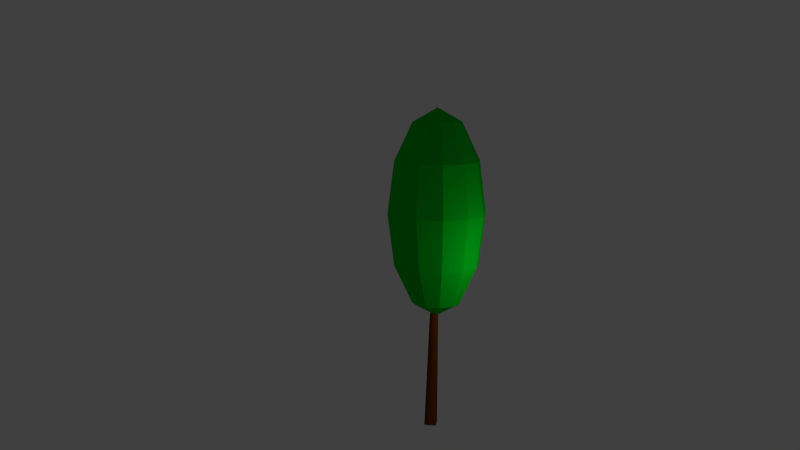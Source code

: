 # Source: tree_low.blend  (saved by Blender 2.69.0; exported with 4.5.12 LTS)
import bpy
from mathutils import Matrix  # noqa: F401  (used for matrix-valued properties, if any)

bpy.ops.wm.read_factory_settings(use_empty=True)
scene = bpy.context.scene
scene.name = 'Scene'

# ---- collections
col_collection_1 = bpy.data.collections.new('Collection 1'); scene.collection.children.link(col_collection_1)

# ---- materials (node trees are filled in below, after node groups)
mat_leaves = bpy.data.materials.new('Leaves')
mat_leaves.alpha_threshold = 0.0
mat_leaves.use_transparent_shadow = False
mat_leaves.diffuse_color = (0.0, 0.5926, 0.01347, 1.0)
mat_leaves.roughness = 0.5
mat_leaves.line_color = (0.0, 0.0, 0.0, 1.0)
mat_rinde = bpy.data.materials.new('Rinde')
mat_rinde.alpha_threshold = 0.0
mat_rinde.use_transparent_shadow = False
mat_rinde.diffuse_color = (0.1789, 0.04394, 0.0, 1.0)
mat_rinde.roughness = 0.5
mat_rinde.line_color = (0.0, 0.0, 0.0, 1.0)

# ---- material node trees

# ---- world
world_world = bpy.data.worlds.new('World'); scene.world = world_world
world_world.color = (0.05088, 0.05088, 0.05088)
world_world.use_sun_shadow = False
world_world.sun_shadow_jitter_overblur = 0.0
world_world.cycles.sampling_method = 'MANUAL'
world_world.cycles.sample_map_resolution = 256

# ---- cameras
cam_camera = bpy.data.cameras.new('Camera')
cam_camera.clip_end = 100.0
cam_camera.lens = 35.0
cam_camera.sensor_width = 32.0
cam_camera.sensor_height = 18.0
cam_camera.ortho_scale = 7.314
cam_camera.dof.focus_distance = 0.0
cam_camera.dof.aperture_fstop = 128.0

# ---- lights
light_lamp = bpy.data.lights.new('Lamp', 'POINT')
light_lamp.transmission_factor = 0.0
light_lamp.cutoff_distance = 30.0
light_lamp.energy = 100.0
light_lamp.shadow_buffer_clip_start = 1.001
light_lamp.shadow_soft_size = 0.1
light_lamp.shadow_maximum_resolution = 0.006
light_lamp.use_absolute_resolution = True
light_lamp.cycles.use_multiple_importance_sampling = False

# ---- meshes
me_sphere_001 = bpy.data.meshes.new('Sphere.001')
me_sphere_001.from_pydata([(-0.8567, -1.08e-08, 1.341), (-1.484, -1.08e-08, 0.007806), (-1.713, -1.08e-08, -1.814), (-1.484, -1.08e-08, -3.635), (-0.8567, -1.08e-08, -4.969), (-1.646e-07, -1.08e-08, -5.457), (-0.7419, 0.4283, 1.341), (-1.285, 0.7419, 0.007806), (-1.484, 0.8567, -1.814), (-1.285, 0.7419, -3.635), (-0.7419, 0.4283, -4.969), (-0.4283, 0.7419, 1.341), (-0.7419, 1.285, 0.007806), (-0.8567, 1.484, -1.814), (-0.7419, 1.285, -3.635), (-0.4283, 0.7419, -4.969), (-1.193e-07, 0.8567, 1.341), (-9.375e-08, 1.484, 0.007806), (-1.448e-07, 1.713, -1.814), (-1.448e-07, 1.484, -3.635), (-1.959e-07, 0.8567, -4.969), (-2.94e-07, -2.348e-07, 1.829), (0.4283, 0.7419, 1.341), (0.7419, 1.285, 0.007806), (0.8567, 1.484, -1.814), (0.7419, 1.285, -3.635), (0.4283, 0.7419, -4.969), (0.7419, 0.4283, 1.341), (1.285, 0.7419, 0.007806), (1.484, 0.8567, -1.814), (1.285, 0.7419, -3.635), (0.7419, 0.4283, -4.969), (0.8567, -1.146e-07, 1.341), (1.484, -3.803e-08, 0.007806), (1.713, -8.909e-08, -1.814), (1.484, -8.909e-08, -3.635), (0.8567, 1.303e-08, -4.969), (0.7419, -0.4283, 1.341), (1.285, -0.7419, 0.007806), (1.484, -0.8567, -1.814), (1.285, -0.7419, -3.635), (0.7419, -0.4283, -4.969), (0.4283, -0.7419, 1.341), (0.7419, -1.285, 0.007806), (0.8567, -1.484, -1.814), (0.7419, -1.285, -3.635), (0.4283, -0.7419, -4.969), (-3.235e-07, -0.8567, 1.341), (-2.469e-07, -1.484, 0.007806), (-2.98e-07, -1.713, -1.814), (-2.469e-07, -1.484, -3.635), (-1.959e-07, -0.8567, -4.969), (-0.4283, -0.7419, 1.341), (-0.7419, -1.285, 0.007806), (-0.8567, -1.484, -1.814), (-0.7419, -1.285, -3.635), (-0.4283, -0.7419, -4.969), (-0.7419, -0.4283, 1.341), (-1.285, -0.7419, 0.007806), (-1.484, -0.8567, -1.814), (-1.285, -0.7419, -3.635), (-0.7419, -0.4283, -4.969)], [], [(4, 3, 9, 10), (3, 2, 8, 9), (2, 1, 7, 8), (1, 0, 6, 7), (10, 9, 14, 15), (9, 8, 13, 14), (8, 7, 12, 13), (7, 6, 11, 12), (15, 14, 19, 20), (14, 13, 18, 19), (13, 12, 17, 18), (12, 11, 16, 17), (20, 19, 25, 26), (19, 18, 24, 25), (18, 17, 23, 24), (17, 16, 22, 23), (26, 25, 30, 31), (25, 24, 29, 30), (24, 23, 28, 29), (23, 22, 27, 28), (31, 30, 35, 36), (30, 29, 34, 35), (29, 28, 33, 34), (28, 27, 32, 33), (36, 35, 40, 41), (35, 34, 39, 40), (34, 33, 38, 39), (33, 32, 37, 38), (41, 40, 45, 46), (40, 39, 44, 45), (39, 38, 43, 44), (38, 37, 42, 43), (46, 45, 50, 51), (45, 44, 49, 50), (44, 43, 48, 49), (43, 42, 47, 48), (51, 50, 55, 56), (50, 49, 54, 55), (49, 48, 53, 54), (48, 47, 52, 53), (56, 55, 60, 61), (55, 54, 59, 60), (54, 53, 58, 59), (53, 52, 57, 58), (5, 4, 10), (0, 21, 6), (5, 10, 15), (6, 21, 11), (5, 15, 20), (11, 21, 16), (5, 20, 26), (16, 21, 22), (5, 26, 31), (22, 21, 27), (5, 31, 36), (27, 21, 32), (5, 36, 41), (32, 21, 37), (5, 41, 46), (37, 21, 42), (5, 46, 51), (42, 21, 47), (5, 51, 56), (47, 21, 52), (5, 56, 61), (52, 21, 57), (5, 61, 4), (61, 60, 3, 4), (60, 59, 2, 3), (59, 58, 1, 2), (58, 57, 0, 1), (57, 21, 0)])
me_sphere_001.materials.append(mat_leaves)
me_sphere_001.use_remesh_preserve_volume = False
me_sphere_001.use_remesh_preserve_attributes = False
me_sphere_001.use_mirror_vertex_groups = False
me_sphere_001.update()
me_mesh_001 = bpy.data.meshes.new('Mesh.001')
me_mesh_001.from_pydata([(0.0, -0.311, 0.005701), (0.2887, -0.02625, 0.0), (0.0, 0.2585, -0.005701), (-0.2887, -0.02625, 0.0), (0.0, -0.1041, 3.834), (0.1925, 0.08562, 3.828), (0.0, 0.2753, 3.822), (-0.1925, 0.08562, 3.828), (0.0, 0.2378, 7.652), (0.09623, 0.3327, 7.652), (0.0, 0.4277, 7.652), (-0.09623, 0.3327, 7.652), (0.0, 0.1123, 11.48), (0.0, 0.1123, 11.48), (0.0, 0.1123, 11.48), (0.0, 0.1123, 11.48)], [], [(0, 4, 7, 3), (1, 5, 4, 0), (2, 6, 5, 1), (3, 7, 6, 2), (4, 8, 11, 7), (5, 9, 8, 4), (6, 10, 9, 5), (7, 11, 10, 6), (8, 12, 15, 11), (9, 13, 12, 8), (10, 14, 13, 9), (11, 15, 14, 10)])
me_mesh_001.polygons.foreach_set('use_smooth', [True] * 12)
me_mesh_001.materials.append(mat_rinde)
me_mesh_001.use_remesh_preserve_volume = False
me_mesh_001.use_remesh_preserve_attributes = False
me_mesh_001.use_mirror_vertex_groups = False
me_mesh_001.update()

# ---- objects
ob_sphere = bpy.data.objects.new('Sphere', me_sphere_001)
ob_tree_001 = bpy.data.objects.new('tree.001', me_mesh_001)
ob_lamp = bpy.data.objects.new('Lamp', light_lamp)
ob_camera = bpy.data.objects.new('Camera', cam_camera)

# ---- transforms, parenting, visibility, modifiers, constraints
ob_sphere.location = (0.0, 0.1829, 9.423)
ob_sphere.lineart.crease_threshold = 0.0
ob_tree_001.location = (0.0, 0.0, 0.0)
ob_tree_001.lineart.crease_threshold = 0.0
ob_lamp.location = (4.076, 1.005, 5.904)
ob_lamp.rotation_euler = (0.6503, 0.05522, 1.866)
ob_lamp.lock_rotations_4d = False
ob_lamp.empty_display_type = 'ARROWS'
ob_lamp.color = (0.0, 0.0, 0.0, 0.0)
ob_lamp.lineart.crease_threshold = 0.0
ob_camera.location = (23.93, -17.82, 12.3)
ob_camera.rotation_euler = (1.402, -1.149e-05, 0.9684)
ob_camera.lock_rotations_4d = False
ob_camera.empty_display_type = 'ARROWS'
ob_camera.color = (0.0, 0.0, 0.0, 0.0)
ob_camera.display_type = 'WIRE'
ob_camera.lineart.crease_threshold = 0.0

# ---- collection membership
col_collection_1.objects.link(ob_sphere)
col_collection_1.objects.link(ob_tree_001)
col_collection_1.objects.link(ob_lamp)
col_collection_1.objects.link(ob_camera)

# ---- scene / render settings (as saved in the file)
scene.camera = ob_camera
scene.frame_start = 1; scene.frame_end = 250; scene.frame_set(1)
scene.render.engine = 'BLENDER_EEVEE_NEXT'
scene.render.image_settings.compression = 90
scene.render.dither_intensity = 0.0
scene.cycles.use_denoising = False
scene.cycles.samples = 10
scene.cycles.sampling_pattern = 'TABULATED_SOBOL'
scene.cycles.light_sampling_threshold = 0.0
scene.cycles.use_adaptive_sampling = False
scene.cycles.use_light_tree = False
scene.cycles.blur_glossy = 0.0
scene.cycles.volume_bounces = 1
scene.cycles.pixel_filter_type = 'GAUSSIAN'
scene.cycles.sample_clamp_indirect = 0.0
scene.view_settings.view_transform = 'Standard'
bpy.context.view_layer.update()
